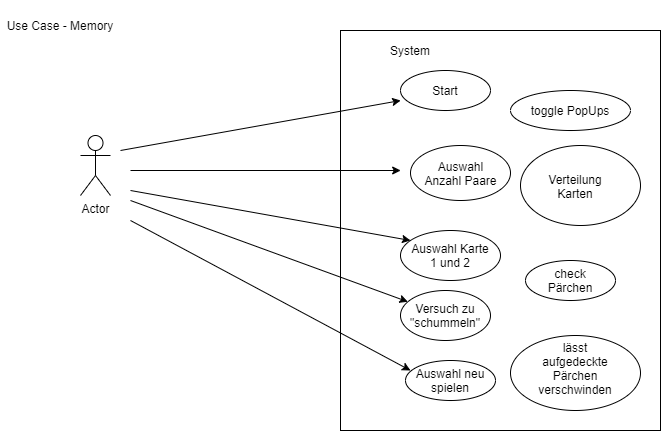

The diagram above was exported from draw.io. Its source (the exported page's mxGraphModel, read from the mxfile embedded in the PNG):
<mxGraphModel dx="1024" dy="592" grid="1" gridSize="10" guides="1" tooltips="1" connect="1" arrows="1" fold="1" page="1" pageScale="1" pageWidth="1654" pageHeight="1169" math="0" shadow="0">
  <root>
    <mxCell id="0" />
    <mxCell id="1" parent="0" />
    <mxCell id="yiIjKp7iZHL7Kv_2g2cf-1" value="Actor" style="shape=umlActor;verticalLabelPosition=bottom;verticalAlign=top;html=1;outlineConnect=0;" vertex="1" parent="1">
      <mxGeometry x="110" y="155" width="30" height="60" as="geometry" />
    </mxCell>
    <mxCell id="yiIjKp7iZHL7Kv_2g2cf-3" value="" style="rounded=0;whiteSpace=wrap;html=1;" vertex="1" parent="1">
      <mxGeometry x="370" y="50" width="320" height="400" as="geometry" />
    </mxCell>
    <mxCell id="yiIjKp7iZHL7Kv_2g2cf-5" value="Use Case - Memory" style="text;html=1;strokeColor=none;fillColor=none;align=center;verticalAlign=middle;whiteSpace=wrap;rounded=0;" vertex="1" parent="1">
      <mxGeometry x="30" y="20" width="120" height="50" as="geometry" />
    </mxCell>
    <mxCell id="yiIjKp7iZHL7Kv_2g2cf-6" value="System" style="text;html=1;strokeColor=none;fillColor=none;align=center;verticalAlign=middle;whiteSpace=wrap;rounded=0;" vertex="1" parent="1">
      <mxGeometry x="420" y="60" width="40" height="20" as="geometry" />
    </mxCell>
    <mxCell id="yiIjKp7iZHL7Kv_2g2cf-7" value="" style="ellipse;whiteSpace=wrap;html=1;" vertex="1" parent="1">
      <mxGeometry x="430" y="90" width="90" height="40" as="geometry" />
    </mxCell>
    <mxCell id="yiIjKp7iZHL7Kv_2g2cf-9" value="" style="ellipse;whiteSpace=wrap;html=1;" vertex="1" parent="1">
      <mxGeometry x="440" y="165" width="100" height="55" as="geometry" />
    </mxCell>
    <mxCell id="yiIjKp7iZHL7Kv_2g2cf-10" value="Start" style="text;html=1;strokeColor=none;fillColor=none;align=center;verticalAlign=middle;whiteSpace=wrap;rounded=0;" vertex="1" parent="1">
      <mxGeometry x="455" y="100" width="40" height="20" as="geometry" />
    </mxCell>
    <mxCell id="yiIjKp7iZHL7Kv_2g2cf-11" value="Auswahl Anzahl Paare" style="text;html=1;strokeColor=none;fillColor=none;align=center;verticalAlign=middle;whiteSpace=wrap;rounded=0;" vertex="1" parent="1">
      <mxGeometry x="452.5" y="170" width="75" height="45" as="geometry" />
    </mxCell>
    <mxCell id="yiIjKp7iZHL7Kv_2g2cf-12" value="" style="ellipse;whiteSpace=wrap;html=1;" vertex="1" parent="1">
      <mxGeometry x="430" y="250" width="100" height="50" as="geometry" />
    </mxCell>
    <mxCell id="yiIjKp7iZHL7Kv_2g2cf-13" value="Auswahl Karte 1 und 2" style="text;html=1;strokeColor=none;fillColor=none;align=center;verticalAlign=middle;whiteSpace=wrap;rounded=0;" vertex="1" parent="1">
      <mxGeometry x="440" y="260" width="80" height="30" as="geometry" />
    </mxCell>
    <mxCell id="yiIjKp7iZHL7Kv_2g2cf-14" value="" style="ellipse;whiteSpace=wrap;html=1;" vertex="1" parent="1">
      <mxGeometry x="430" y="310" width="90" height="50" as="geometry" />
    </mxCell>
    <mxCell id="yiIjKp7iZHL7Kv_2g2cf-15" value="Versuch zu &quot;schummeln&quot;" style="text;html=1;strokeColor=none;fillColor=none;align=center;verticalAlign=middle;whiteSpace=wrap;rounded=0;" vertex="1" parent="1">
      <mxGeometry x="445" y="325" width="60" height="20" as="geometry" />
    </mxCell>
    <mxCell id="yiIjKp7iZHL7Kv_2g2cf-16" value="" style="ellipse;whiteSpace=wrap;html=1;" vertex="1" parent="1">
      <mxGeometry x="435" y="380" width="90" height="40" as="geometry" />
    </mxCell>
    <mxCell id="yiIjKp7iZHL7Kv_2g2cf-17" value="Auswahl neu spielen" style="text;html=1;strokeColor=none;fillColor=none;align=center;verticalAlign=middle;whiteSpace=wrap;rounded=0;" vertex="1" parent="1">
      <mxGeometry x="440" y="390" width="80" height="20" as="geometry" />
    </mxCell>
    <mxCell id="yiIjKp7iZHL7Kv_2g2cf-20" value="" style="endArrow=classic;html=1;entryX=0.188;entryY=0.175;entryDx=0;entryDy=0;entryPerimeter=0;" edge="1" parent="1" target="yiIjKp7iZHL7Kv_2g2cf-3">
      <mxGeometry width="50" height="50" relative="1" as="geometry">
        <mxPoint x="150" y="170" as="sourcePoint" />
        <mxPoint x="390" y="220" as="targetPoint" />
      </mxGeometry>
    </mxCell>
    <mxCell id="yiIjKp7iZHL7Kv_2g2cf-21" value="" style="endArrow=classic;html=1;entryX=0.188;entryY=0.35;entryDx=0;entryDy=0;entryPerimeter=0;" edge="1" parent="1" target="yiIjKp7iZHL7Kv_2g2cf-3">
      <mxGeometry width="50" height="50" relative="1" as="geometry">
        <mxPoint x="160" y="190" as="sourcePoint" />
        <mxPoint x="390" y="220" as="targetPoint" />
      </mxGeometry>
    </mxCell>
    <mxCell id="yiIjKp7iZHL7Kv_2g2cf-22" value="" style="endArrow=classic;html=1;entryX=0;entryY=0;entryDx=0;entryDy=0;" edge="1" parent="1" target="yiIjKp7iZHL7Kv_2g2cf-13">
      <mxGeometry width="50" height="50" relative="1" as="geometry">
        <mxPoint x="160" y="210" as="sourcePoint" />
        <mxPoint x="390" y="220" as="targetPoint" />
      </mxGeometry>
    </mxCell>
    <mxCell id="yiIjKp7iZHL7Kv_2g2cf-23" value="" style="endArrow=classic;html=1;" edge="1" parent="1" target="yiIjKp7iZHL7Kv_2g2cf-14">
      <mxGeometry width="50" height="50" relative="1" as="geometry">
        <mxPoint x="160" y="220" as="sourcePoint" />
        <mxPoint x="210" y="230" as="targetPoint" />
      </mxGeometry>
    </mxCell>
    <mxCell id="yiIjKp7iZHL7Kv_2g2cf-24" value="" style="endArrow=classic;html=1;entryX=0;entryY=0;entryDx=0;entryDy=0;" edge="1" parent="1" target="yiIjKp7iZHL7Kv_2g2cf-17">
      <mxGeometry width="50" height="50" relative="1" as="geometry">
        <mxPoint x="160" y="240" as="sourcePoint" />
        <mxPoint x="190" y="300" as="targetPoint" />
      </mxGeometry>
    </mxCell>
    <mxCell id="yiIjKp7iZHL7Kv_2g2cf-25" value="" style="ellipse;whiteSpace=wrap;html=1;" vertex="1" parent="1">
      <mxGeometry x="540" y="110" width="120" height="40" as="geometry" />
    </mxCell>
    <mxCell id="yiIjKp7iZHL7Kv_2g2cf-26" value="toggle PopUps" style="text;html=1;strokeColor=none;fillColor=none;align=center;verticalAlign=middle;whiteSpace=wrap;rounded=0;" vertex="1" parent="1">
      <mxGeometry x="555" y="105" width="90" height="50" as="geometry" />
    </mxCell>
    <mxCell id="yiIjKp7iZHL7Kv_2g2cf-27" value="" style="ellipse;whiteSpace=wrap;html=1;" vertex="1" parent="1">
      <mxGeometry x="550" y="165" width="120" height="80" as="geometry" />
    </mxCell>
    <mxCell id="yiIjKp7iZHL7Kv_2g2cf-28" value="Verteilung Karten" style="text;html=1;strokeColor=none;fillColor=none;align=center;verticalAlign=middle;whiteSpace=wrap;rounded=0;" vertex="1" parent="1">
      <mxGeometry x="570" y="182.5" width="70" height="47.5" as="geometry" />
    </mxCell>
    <mxCell id="yiIjKp7iZHL7Kv_2g2cf-29" value="" style="ellipse;whiteSpace=wrap;html=1;" vertex="1" parent="1">
      <mxGeometry x="555" y="280" width="90" height="40" as="geometry" />
    </mxCell>
    <mxCell id="yiIjKp7iZHL7Kv_2g2cf-30" value="check Pärchen" style="text;html=1;strokeColor=none;fillColor=none;align=center;verticalAlign=middle;whiteSpace=wrap;rounded=0;" vertex="1" parent="1">
      <mxGeometry x="560" y="280" width="80" height="40" as="geometry" />
    </mxCell>
    <mxCell id="yiIjKp7iZHL7Kv_2g2cf-31" value="" style="ellipse;whiteSpace=wrap;html=1;" vertex="1" parent="1">
      <mxGeometry x="540" y="355" width="130" height="75" as="geometry" />
    </mxCell>
    <mxCell id="yiIjKp7iZHL7Kv_2g2cf-32" value="lässt aufgedeckte Pärchen verschwinden" style="text;html=1;strokeColor=none;fillColor=none;align=center;verticalAlign=middle;whiteSpace=wrap;rounded=0;" vertex="1" parent="1">
      <mxGeometry x="565" y="362.5" width="80" height="50" as="geometry" />
    </mxCell>
  </root>
</mxGraphModel>